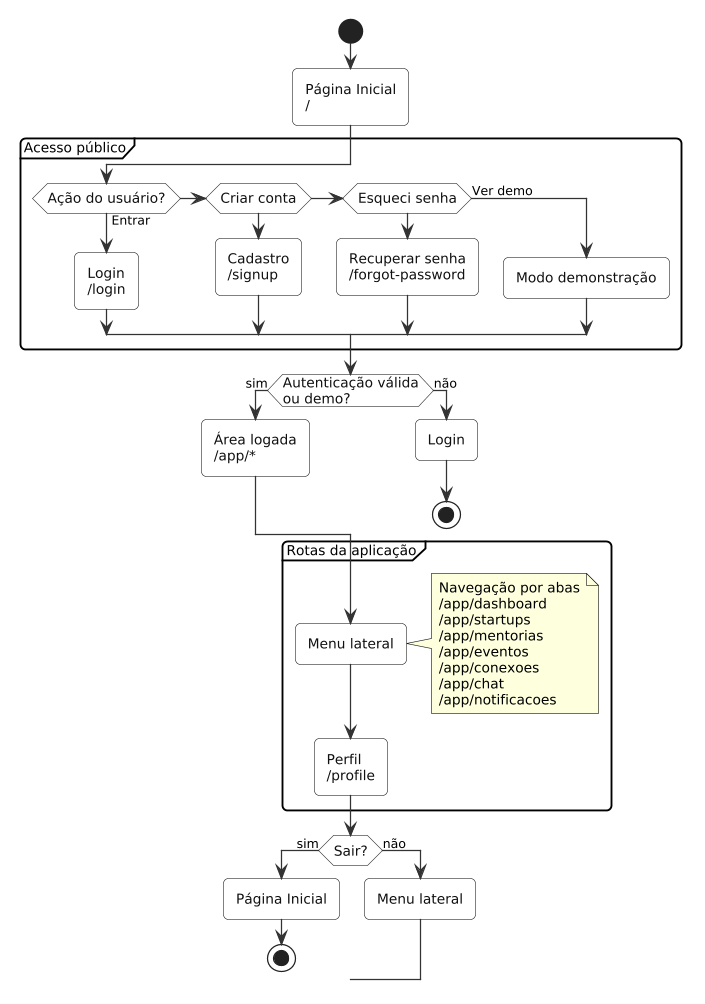

The diagram above was rendered by PlantUML. Its source (embedded in the PNG):
@startuml fluxo-principal

!include ../../_includes/estilo-fluxo.puml

start

:Página Inicial\n/;

partition "Acesso público" {
  if (Ação do usuário?) then (Entrar)
    :Login\n/login;
  elseif (Criar conta) then
    :Cadastro\n/signup;
  elseif (Esqueci senha) then
    :Recuperar senha\n/forgot-password;
  else (Ver demo)
    :Modo demonstração;
  endif
}

if (Autenticação válida\nou demo?) then (sim)
  :Área logada\n/app/*;
else (não)
  :Login;
  stop
endif

partition "Rotas da aplicação" {
  :Menu lateral;
  note right
    Navegação por abas
    /app/dashboard
    /app/startups
    /app/mentorias
    /app/eventos
    /app/conexoes
    /app/chat
    /app/notificacoes
  end note

  :Perfil\n/profile;
}

if (Sair?) then (sim)
  :Página Inicial;
  stop
else (não)
  :Menu lateral;
endif

@enduml